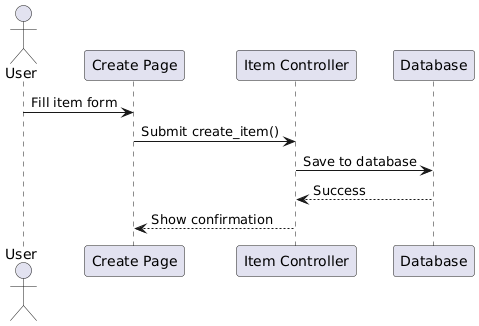

The diagram above was rendered by PlantUML. Its source (embedded in the PNG):
@startuml
actor User
participant "Create Page" as CP
participant "Item Controller" as IC
participant "Database" as DB

User -> CP: Fill item form
CP -> IC: Submit create_item()
IC -> DB: Save to database
DB --> IC: Success
IC --> CP: Show confirmation
@enduml